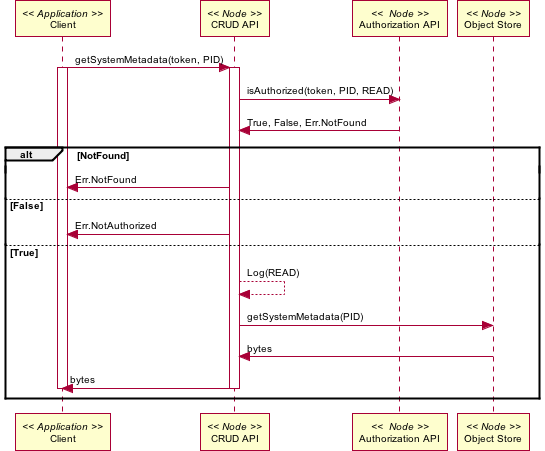

The diagram above was rendered by PlantUML. Its source (embedded in the PNG):
@startuml images/36_seq.png
skinparam activityFontColor black
skinparam activityFontSize 10
skinparam activityFontName arial
skinparam activityArrowFontColor black
skinparam activityArrowFontSize 10
skinparam activityArrowFontName arial
skinparam classArrowFontColor black
skinparam classArrowFontSize 10
skinparam classArrowFontName arial
skinparam classAttributeFontColor black
skinparam classAttributeFontSize 10
skinparam classAttributeFontName arial
skinparam classFontColor black
skinparam classFontSize 10
skinparam classFontName arial
skinparam componentFontColor black
skinparam componentFontSize 10
skinparam componentFontName arial
skinparam componentArrowFontColor black
skinparam componentArrowFontSize 10
skinparam componentArrowFontName arial
skinparam noteFontColor black
skinparam noteFontSize 10
skinparam noteFontName arial
skinparam packageFontColor black
skinparam packageFontSize 10
skinparam packageFontName arial
skinparam sequenceActorFontColor black
skinparam sequenceActorFontSize 10
skinparam sequenceActorFontName arial
skinparam sequenceArrowFontColor black
skinparam sequenceArrowFontSize 10
skinparam sequenceArrowFontName arial
skinparam sequenceGroupingFontColor black
skinparam sequenceGroupingFontSize 10
skinparam sequenceGroupingFontName arial
skinparam sequenceGroupingHeaderFontColor black
skinparam sequenceGroupingHeaderFontSize 10
skinparam sequenceGroupingHeaderFontName arial
skinparam sequenceParticipantFontColor black
skinparam sequenceParticipantFontSize 10
skinparam sequenceParticipantFontName arial
skinparam sequenceTitleFontColor black
skinparam sequenceTitleFontSize 10
skinparam sequenceTitleFontName arial
skinparam titleFontColor black
skinparam titleFontSize 10
skinparam titleFontName arial
skinparam usecaseFontColor black
skinparam usecaseFontSize 7
skinparam usecaseFontName arial
skinparam usecaseActorFontColor black
skinparam usecaseActorFontSize 7
skinparam usecaseActorFontName arial
skinparam usecaseArrowFontColor black
skinparam usecaseArrowFontSize 7
skinparam usecaseArrowFontName arial
participant "Client" as app_client << Application >>
participant "CRUD API" as n_crud << Node >>
participant "Authorization API" as n_authorize <<  Node >>
participant "Object Store" as n_ostore << Node >>
app_client -> n_crud: getSystemMetadata(token, PID)
activate app_client
activate n_crud
n_crud -> n_authorize: isAuthorized(token, PID, READ)
n_crud <- n_authorize: True, False, Err.NotFound
alt NotFound
app_client <- n_crud: Err.NotFound
else False
app_client <- n_crud: Err.NotAuthorized
else True
n_crud --> n_crud: Log(READ)
n_crud -> n_ostore: getSystemMetadata(PID)
n_crud <- n_ostore: bytes
app_client <- n_crud: bytes
deactivate n_crud
end
deactivate app_client
@enduml